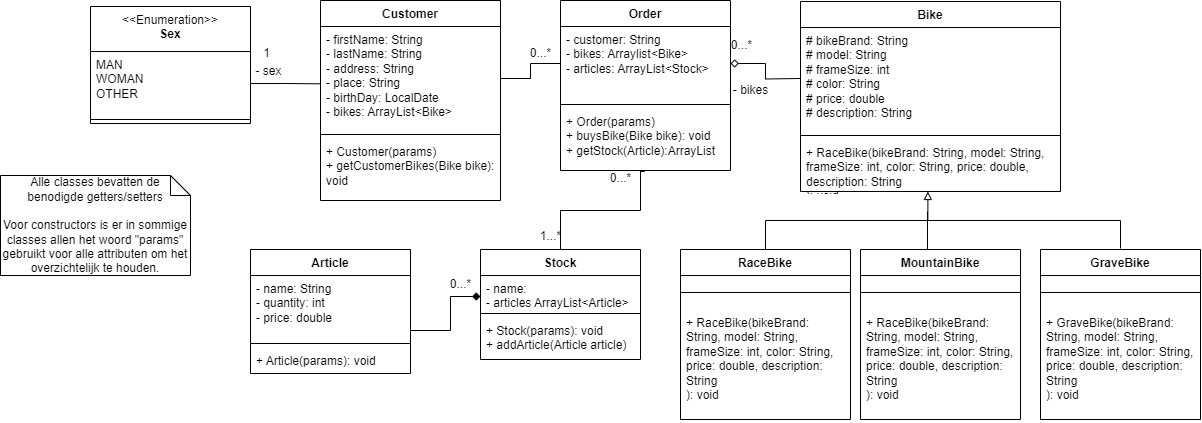

The diagram above was exported from draw.io. Its source (the exported page's mxGraphModel, read from the mxfile embedded in the PNG):
<mxGraphModel dx="1295" dy="746" grid="1" gridSize="10" guides="1" tooltips="1" connect="1" arrows="1" fold="1" page="1" pageScale="1" pageWidth="827" pageHeight="1169" math="0" shadow="0">
  <root>
    <mxCell id="0" />
    <mxCell id="1" parent="0" />
    <mxCell id="qbh5Xk6-6XTSRRCAEVsS-1" value="Customer" style="swimlane;fontStyle=1;align=center;verticalAlign=top;childLayout=stackLayout;horizontal=1;startSize=26;horizontalStack=0;resizeParent=1;resizeParentMax=0;resizeLast=0;collapsible=1;marginBottom=0;whiteSpace=wrap;html=1;" vertex="1" parent="1">
      <mxGeometry x="740" y="159" width="180" height="200" as="geometry" />
    </mxCell>
    <mxCell id="qbh5Xk6-6XTSRRCAEVsS-2" value="- firstName: String&lt;br&gt;- lastName: String&lt;br&gt;- address: String&lt;br&gt;- place: String&lt;br&gt;- birthDay: LocalDate&lt;br&gt;- bikes: ArrayList&amp;lt;Bike&amp;gt;" style="text;strokeColor=none;fillColor=none;align=left;verticalAlign=top;spacingLeft=4;spacingRight=4;overflow=hidden;rotatable=0;points=[[0,0.5],[1,0.5]];portConstraint=eastwest;whiteSpace=wrap;html=1;" vertex="1" parent="qbh5Xk6-6XTSRRCAEVsS-1">
      <mxGeometry y="26" width="180" height="104" as="geometry" />
    </mxCell>
    <mxCell id="qbh5Xk6-6XTSRRCAEVsS-3" value="" style="line;strokeWidth=1;fillColor=none;align=left;verticalAlign=middle;spacingTop=-1;spacingLeft=3;spacingRight=3;rotatable=0;labelPosition=right;points=[];portConstraint=eastwest;strokeColor=inherit;" vertex="1" parent="qbh5Xk6-6XTSRRCAEVsS-1">
      <mxGeometry y="130" width="180" height="8" as="geometry" />
    </mxCell>
    <mxCell id="qbh5Xk6-6XTSRRCAEVsS-4" value="+ Customer(params)&lt;br&gt;+ getCustomerBikes(Bike bike): void" style="text;strokeColor=none;fillColor=none;align=left;verticalAlign=top;spacingLeft=4;spacingRight=4;overflow=hidden;rotatable=0;points=[[0,0.5],[1,0.5]];portConstraint=eastwest;whiteSpace=wrap;html=1;" vertex="1" parent="qbh5Xk6-6XTSRRCAEVsS-1">
      <mxGeometry y="138" width="180" height="62" as="geometry" />
    </mxCell>
    <mxCell id="qbh5Xk6-6XTSRRCAEVsS-5" value="&lt;span style=&quot;font-weight: normal;&quot;&gt;&amp;lt;&amp;lt;Enumeration&amp;gt;&amp;gt;&lt;/span&gt;&lt;br&gt;Sex" style="swimlane;fontStyle=1;align=center;verticalAlign=top;childLayout=stackLayout;horizontal=1;startSize=45;horizontalStack=0;resizeParent=1;resizeParentMax=0;resizeLast=0;collapsible=1;marginBottom=0;whiteSpace=wrap;html=1;" vertex="1" parent="1">
      <mxGeometry x="510" y="165" width="160" height="117" as="geometry" />
    </mxCell>
    <mxCell id="qbh5Xk6-6XTSRRCAEVsS-6" value="MAN&lt;br&gt;WOMAN&lt;br&gt;OTHER" style="text;strokeColor=none;fillColor=none;align=left;verticalAlign=top;spacingLeft=4;spacingRight=4;overflow=hidden;rotatable=0;points=[[0,0.5],[1,0.5]];portConstraint=eastwest;whiteSpace=wrap;html=1;" vertex="1" parent="qbh5Xk6-6XTSRRCAEVsS-5">
      <mxGeometry y="45" width="160" height="64" as="geometry" />
    </mxCell>
    <mxCell id="qbh5Xk6-6XTSRRCAEVsS-7" value="" style="line;strokeWidth=1;fillColor=none;align=left;verticalAlign=middle;spacingTop=-1;spacingLeft=3;spacingRight=3;rotatable=0;labelPosition=right;points=[];portConstraint=eastwest;strokeColor=inherit;" vertex="1" parent="qbh5Xk6-6XTSRRCAEVsS-5">
      <mxGeometry y="109" width="160" height="8" as="geometry" />
    </mxCell>
    <mxCell id="qbh5Xk6-6XTSRRCAEVsS-9" style="edgeStyle=orthogonalEdgeStyle;rounded=0;orthogonalLoop=1;jettySize=auto;html=1;endArrow=none;endFill=0;entryX=-0.004;entryY=0.551;entryDx=0;entryDy=0;entryPerimeter=0;" edge="1" parent="1" source="qbh5Xk6-6XTSRRCAEVsS-6" target="qbh5Xk6-6XTSRRCAEVsS-2">
      <mxGeometry relative="1" as="geometry">
        <mxPoint x="758" y="232" as="targetPoint" />
      </mxGeometry>
    </mxCell>
    <mxCell id="qbh5Xk6-6XTSRRCAEVsS-10" value="1" style="text;align=center;fontStyle=0;verticalAlign=middle;spacingLeft=3;spacingRight=3;strokeColor=none;rotatable=0;points=[[0,0.5],[1,0.5]];portConstraint=eastwest;html=1;" vertex="1" parent="1">
      <mxGeometry x="666" y="199" width="40" height="26" as="geometry" />
    </mxCell>
    <mxCell id="qbh5Xk6-6XTSRRCAEVsS-11" value="- sex" style="text;align=center;fontStyle=0;verticalAlign=middle;spacingLeft=3;spacingRight=3;strokeColor=none;rotatable=0;points=[[0,0.5],[1,0.5]];portConstraint=eastwest;html=1;" vertex="1" parent="1">
      <mxGeometry x="668" y="217" width="40" height="26" as="geometry" />
    </mxCell>
    <mxCell id="qbh5Xk6-6XTSRRCAEVsS-13" value="Bike" style="swimlane;fontStyle=1;align=center;verticalAlign=top;childLayout=stackLayout;horizontal=1;startSize=26;horizontalStack=0;resizeParent=1;resizeParentMax=0;resizeLast=0;collapsible=1;marginBottom=0;whiteSpace=wrap;html=1;" vertex="1" parent="1">
      <mxGeometry x="1220" y="160" width="260" height="190" as="geometry" />
    </mxCell>
    <mxCell id="qbh5Xk6-6XTSRRCAEVsS-14" value="# bikeBrand: String&lt;br&gt;# model: String&lt;br&gt;# frameSize: int&lt;br&gt;# color: String&lt;br&gt;# price: double&lt;br&gt;# description: String" style="text;strokeColor=none;fillColor=none;align=left;verticalAlign=top;spacingLeft=4;spacingRight=4;overflow=hidden;rotatable=0;points=[[0,0.5],[1,0.5]];portConstraint=eastwest;whiteSpace=wrap;html=1;" vertex="1" parent="qbh5Xk6-6XTSRRCAEVsS-13">
      <mxGeometry y="26" width="260" height="104" as="geometry" />
    </mxCell>
    <mxCell id="qbh5Xk6-6XTSRRCAEVsS-15" value="" style="line;strokeWidth=1;fillColor=none;align=left;verticalAlign=middle;spacingTop=-1;spacingLeft=3;spacingRight=3;rotatable=0;labelPosition=right;points=[];portConstraint=eastwest;strokeColor=inherit;" vertex="1" parent="qbh5Xk6-6XTSRRCAEVsS-13">
      <mxGeometry y="130" width="260" height="8" as="geometry" />
    </mxCell>
    <mxCell id="qbh5Xk6-6XTSRRCAEVsS-16" value="+ RaceBike(bikeBrand: String, model: String, frameSize: int, color: String, price: double, description: String&lt;br style=&quot;border-color: var(--border-color);&quot;&gt;): void&lt;br&gt;+ getDescription(): String&lt;br&gt;+ hasSuspension(): boolean" style="text;strokeColor=none;fillColor=none;align=left;verticalAlign=top;spacingLeft=4;spacingRight=4;overflow=hidden;rotatable=0;points=[[0,0.5],[1,0.5]];portConstraint=eastwest;whiteSpace=wrap;html=1;" vertex="1" parent="qbh5Xk6-6XTSRRCAEVsS-13">
      <mxGeometry y="138" width="260" height="52" as="geometry" />
    </mxCell>
    <mxCell id="qbh5Xk6-6XTSRRCAEVsS-21" value="Stock" style="swimlane;fontStyle=1;align=center;verticalAlign=top;childLayout=stackLayout;horizontal=1;startSize=26;horizontalStack=0;resizeParent=1;resizeParentMax=0;resizeLast=0;collapsible=1;marginBottom=0;whiteSpace=wrap;html=1;" vertex="1" parent="1">
      <mxGeometry x="900" y="408" width="160" height="110" as="geometry" />
    </mxCell>
    <mxCell id="qbh5Xk6-6XTSRRCAEVsS-22" value="- name:&amp;nbsp;&lt;br&gt;- articles ArrayList&amp;lt;Article&amp;gt;" style="text;strokeColor=none;fillColor=none;align=left;verticalAlign=top;spacingLeft=4;spacingRight=4;overflow=hidden;rotatable=0;points=[[0,0.5],[1,0.5]];portConstraint=eastwest;whiteSpace=wrap;html=1;" vertex="1" parent="qbh5Xk6-6XTSRRCAEVsS-21">
      <mxGeometry y="26" width="160" height="34" as="geometry" />
    </mxCell>
    <mxCell id="qbh5Xk6-6XTSRRCAEVsS-56" style="edgeStyle=orthogonalEdgeStyle;rounded=0;orthogonalLoop=1;jettySize=auto;html=1;entryX=0.5;entryY=1;entryDx=0;entryDy=0;endArrow=diamond;endFill=1;exitX=1;exitY=0.5;exitDx=0;exitDy=0;" edge="1" parent="qbh5Xk6-6XTSRRCAEVsS-21" source="qbh5Xk6-6XTSRRCAEVsS-26">
      <mxGeometry relative="1" as="geometry">
        <mxPoint x="-180.02999999999997" y="81" as="sourcePoint" />
        <mxPoint x="-0.029999999999972715" y="47" as="targetPoint" />
        <Array as="points">
          <mxPoint x="-70" y="81" />
          <mxPoint x="-30" y="81" />
          <mxPoint x="-30" y="47" />
        </Array>
      </mxGeometry>
    </mxCell>
    <mxCell id="qbh5Xk6-6XTSRRCAEVsS-23" value="" style="line;strokeWidth=1;fillColor=none;align=left;verticalAlign=middle;spacingTop=-1;spacingLeft=3;spacingRight=3;rotatable=0;labelPosition=right;points=[];portConstraint=eastwest;strokeColor=inherit;" vertex="1" parent="qbh5Xk6-6XTSRRCAEVsS-21">
      <mxGeometry y="60" width="160" height="8" as="geometry" />
    </mxCell>
    <mxCell id="qbh5Xk6-6XTSRRCAEVsS-24" value="+ Stock(params): void&lt;br&gt;+ addArticle(Article article)" style="text;strokeColor=none;fillColor=none;align=left;verticalAlign=top;spacingLeft=4;spacingRight=4;overflow=hidden;rotatable=0;points=[[0,0.5],[1,0.5]];portConstraint=eastwest;whiteSpace=wrap;html=1;" vertex="1" parent="qbh5Xk6-6XTSRRCAEVsS-21">
      <mxGeometry y="68" width="160" height="42" as="geometry" />
    </mxCell>
    <mxCell id="qbh5Xk6-6XTSRRCAEVsS-25" value="Article" style="swimlane;fontStyle=1;align=center;verticalAlign=top;childLayout=stackLayout;horizontal=1;startSize=26;horizontalStack=0;resizeParent=1;resizeParentMax=0;resizeLast=0;collapsible=1;marginBottom=0;whiteSpace=wrap;html=1;" vertex="1" parent="1">
      <mxGeometry x="670" y="408" width="160" height="124" as="geometry" />
    </mxCell>
    <mxCell id="qbh5Xk6-6XTSRRCAEVsS-26" value="- name: String&lt;br&gt;- quantity: int&lt;br&gt;- price: double" style="text;strokeColor=none;fillColor=none;align=left;verticalAlign=top;spacingLeft=4;spacingRight=4;overflow=hidden;rotatable=0;points=[[0,0.5],[1,0.5]];portConstraint=eastwest;whiteSpace=wrap;html=1;" vertex="1" parent="qbh5Xk6-6XTSRRCAEVsS-25">
      <mxGeometry y="26" width="160" height="64" as="geometry" />
    </mxCell>
    <mxCell id="qbh5Xk6-6XTSRRCAEVsS-27" value="" style="line;strokeWidth=1;fillColor=none;align=left;verticalAlign=middle;spacingTop=-1;spacingLeft=3;spacingRight=3;rotatable=0;labelPosition=right;points=[];portConstraint=eastwest;strokeColor=inherit;" vertex="1" parent="qbh5Xk6-6XTSRRCAEVsS-25">
      <mxGeometry y="90" width="160" height="8" as="geometry" />
    </mxCell>
    <mxCell id="qbh5Xk6-6XTSRRCAEVsS-28" value="+ Article(params): void" style="text;strokeColor=none;fillColor=none;align=left;verticalAlign=top;spacingLeft=4;spacingRight=4;overflow=hidden;rotatable=0;points=[[0,0.5],[1,0.5]];portConstraint=eastwest;whiteSpace=wrap;html=1;" vertex="1" parent="qbh5Xk6-6XTSRRCAEVsS-25">
      <mxGeometry y="98" width="160" height="26" as="geometry" />
    </mxCell>
    <mxCell id="qbh5Xk6-6XTSRRCAEVsS-35" value="RaceBike" style="swimlane;fontStyle=1;align=center;verticalAlign=top;childLayout=stackLayout;horizontal=1;startSize=26;horizontalStack=0;resizeParent=1;resizeParentMax=0;resizeLast=0;collapsible=1;marginBottom=0;whiteSpace=wrap;html=1;" vertex="1" parent="1">
      <mxGeometry x="1100" y="408" width="170" height="170" as="geometry" />
    </mxCell>
    <mxCell id="qbh5Xk6-6XTSRRCAEVsS-37" value="" style="line;strokeWidth=1;fillColor=none;align=left;verticalAlign=middle;spacingTop=-1;spacingLeft=3;spacingRight=3;rotatable=0;labelPosition=right;points=[];portConstraint=eastwest;strokeColor=inherit;" vertex="1" parent="qbh5Xk6-6XTSRRCAEVsS-35">
      <mxGeometry y="26" width="170" height="34" as="geometry" />
    </mxCell>
    <mxCell id="qbh5Xk6-6XTSRRCAEVsS-38" value="+ RaceBike(bikeBrand: String, model: String, frameSize: int, color: String, price: double, description: String&lt;br&gt;): void" style="text;strokeColor=none;fillColor=none;align=left;verticalAlign=top;spacingLeft=4;spacingRight=4;overflow=hidden;rotatable=0;points=[[0,0.5],[1,0.5]];portConstraint=eastwest;whiteSpace=wrap;html=1;" vertex="1" parent="qbh5Xk6-6XTSRRCAEVsS-35">
      <mxGeometry y="60" width="170" height="110" as="geometry" />
    </mxCell>
    <mxCell id="qbh5Xk6-6XTSRRCAEVsS-51" style="edgeStyle=orthogonalEdgeStyle;rounded=0;orthogonalLoop=1;jettySize=auto;html=1;endArrow=none;endFill=0;" edge="1" parent="1">
      <mxGeometry relative="1" as="geometry">
        <mxPoint x="1346.98" y="369.96" as="targetPoint" />
        <mxPoint x="1345.000408163265" y="407.96" as="sourcePoint" />
      </mxGeometry>
    </mxCell>
    <mxCell id="qbh5Xk6-6XTSRRCAEVsS-39" value="MountainBike" style="swimlane;fontStyle=1;align=center;verticalAlign=top;childLayout=stackLayout;horizontal=1;startSize=26;horizontalStack=0;resizeParent=1;resizeParentMax=0;resizeLast=0;collapsible=1;marginBottom=0;whiteSpace=wrap;html=1;" vertex="1" parent="1">
      <mxGeometry x="1280" y="408" width="160" height="170" as="geometry" />
    </mxCell>
    <mxCell id="qbh5Xk6-6XTSRRCAEVsS-41" value="" style="line;strokeWidth=1;fillColor=none;align=left;verticalAlign=middle;spacingTop=-1;spacingLeft=3;spacingRight=3;rotatable=0;labelPosition=right;points=[];portConstraint=eastwest;strokeColor=inherit;" vertex="1" parent="qbh5Xk6-6XTSRRCAEVsS-39">
      <mxGeometry y="26" width="160" height="34" as="geometry" />
    </mxCell>
    <mxCell id="qbh5Xk6-6XTSRRCAEVsS-42" value="+ RaceBike(bikeBrand: String, model: String, frameSize: int, color: String, price: double, description: String&lt;br style=&quot;border-color: var(--border-color);&quot;&gt;): void" style="text;strokeColor=none;fillColor=none;align=left;verticalAlign=top;spacingLeft=4;spacingRight=4;overflow=hidden;rotatable=0;points=[[0,0.5],[1,0.5]];portConstraint=eastwest;whiteSpace=wrap;html=1;" vertex="1" parent="qbh5Xk6-6XTSRRCAEVsS-39">
      <mxGeometry y="60" width="160" height="110" as="geometry" />
    </mxCell>
    <mxCell id="qbh5Xk6-6XTSRRCAEVsS-53" style="edgeStyle=orthogonalEdgeStyle;rounded=0;orthogonalLoop=1;jettySize=auto;html=1;exitX=0.5;exitY=0;exitDx=0;exitDy=0;endArrow=none;endFill=0;" edge="1" parent="1">
      <mxGeometry relative="1" as="geometry">
        <mxPoint x="1340" y="379" as="targetPoint" />
        <mxPoint x="1539.9999999999998" y="406.99999999999994" as="sourcePoint" />
        <Array as="points">
          <mxPoint x="1540" y="379" />
        </Array>
      </mxGeometry>
    </mxCell>
    <mxCell id="qbh5Xk6-6XTSRRCAEVsS-46" value="GraveBike" style="swimlane;fontStyle=1;align=center;verticalAlign=top;childLayout=stackLayout;horizontal=1;startSize=26;horizontalStack=0;resizeParent=1;resizeParentMax=0;resizeLast=0;collapsible=1;marginBottom=0;whiteSpace=wrap;html=1;" vertex="1" parent="1">
      <mxGeometry x="1460" y="408" width="160" height="170" as="geometry" />
    </mxCell>
    <mxCell id="qbh5Xk6-6XTSRRCAEVsS-47" value="" style="line;strokeWidth=1;fillColor=none;align=left;verticalAlign=middle;spacingTop=-1;spacingLeft=3;spacingRight=3;rotatable=0;labelPosition=right;points=[];portConstraint=eastwest;strokeColor=inherit;" vertex="1" parent="qbh5Xk6-6XTSRRCAEVsS-46">
      <mxGeometry y="26" width="160" height="34" as="geometry" />
    </mxCell>
    <mxCell id="qbh5Xk6-6XTSRRCAEVsS-48" value="+ GraveBike(bikeBrand: String, model: String, frameSize: int, color: String, price: double, description: String&lt;br style=&quot;border-color: var(--border-color);&quot;&gt;): void" style="text;strokeColor=none;fillColor=none;align=left;verticalAlign=top;spacingLeft=4;spacingRight=4;overflow=hidden;rotatable=0;points=[[0,0.5],[1,0.5]];portConstraint=eastwest;whiteSpace=wrap;html=1;" vertex="1" parent="qbh5Xk6-6XTSRRCAEVsS-46">
      <mxGeometry y="60" width="160" height="110" as="geometry" />
    </mxCell>
    <mxCell id="qbh5Xk6-6XTSRRCAEVsS-50" style="edgeStyle=orthogonalEdgeStyle;rounded=0;orthogonalLoop=1;jettySize=auto;html=1;entryX=0.49;entryY=1;entryDx=0;entryDy=0;entryPerimeter=0;endArrow=block;endFill=0;" edge="1" parent="1" source="qbh5Xk6-6XTSRRCAEVsS-35" target="qbh5Xk6-6XTSRRCAEVsS-16">
      <mxGeometry relative="1" as="geometry" />
    </mxCell>
    <mxCell id="qbh5Xk6-6XTSRRCAEVsS-58" value="Order" style="swimlane;fontStyle=1;align=center;verticalAlign=top;childLayout=stackLayout;horizontal=1;startSize=26;horizontalStack=0;resizeParent=1;resizeParentMax=0;resizeLast=0;collapsible=1;marginBottom=0;whiteSpace=wrap;html=1;" vertex="1" parent="1">
      <mxGeometry x="980" y="159" width="170" height="170" as="geometry" />
    </mxCell>
    <mxCell id="qbh5Xk6-6XTSRRCAEVsS-59" value="- customer: String&lt;br&gt;- bikes: Arraylist&amp;lt;Bike&amp;gt;&lt;br&gt;- articles: ArrayList&amp;lt;Stock&amp;gt;" style="text;strokeColor=none;fillColor=none;align=left;verticalAlign=top;spacingLeft=4;spacingRight=4;overflow=hidden;rotatable=0;points=[[0,0.5],[1,0.5]];portConstraint=eastwest;whiteSpace=wrap;html=1;" vertex="1" parent="qbh5Xk6-6XTSRRCAEVsS-58">
      <mxGeometry y="26" width="170" height="74" as="geometry" />
    </mxCell>
    <mxCell id="qbh5Xk6-6XTSRRCAEVsS-60" value="" style="line;strokeWidth=1;fillColor=none;align=left;verticalAlign=middle;spacingTop=-1;spacingLeft=3;spacingRight=3;rotatable=0;labelPosition=right;points=[];portConstraint=eastwest;strokeColor=inherit;" vertex="1" parent="qbh5Xk6-6XTSRRCAEVsS-58">
      <mxGeometry y="100" width="170" height="8" as="geometry" />
    </mxCell>
    <mxCell id="qbh5Xk6-6XTSRRCAEVsS-61" value="+ Order(params)&lt;br&gt;+ buysBike(Bike bike): void&lt;br&gt;+ getStock(Article):ArrayList" style="text;strokeColor=none;fillColor=none;align=left;verticalAlign=top;spacingLeft=4;spacingRight=4;overflow=hidden;rotatable=0;points=[[0,0.5],[1,0.5]];portConstraint=eastwest;whiteSpace=wrap;html=1;" vertex="1" parent="qbh5Xk6-6XTSRRCAEVsS-58">
      <mxGeometry y="108" width="170" height="62" as="geometry" />
    </mxCell>
    <mxCell id="qbh5Xk6-6XTSRRCAEVsS-62" style="edgeStyle=orthogonalEdgeStyle;rounded=0;orthogonalLoop=1;jettySize=auto;html=1;endArrow=diamond;endFill=0;" edge="1" parent="1" target="qbh5Xk6-6XTSRRCAEVsS-59">
      <mxGeometry relative="1" as="geometry">
        <mxPoint x="1220" y="237" as="sourcePoint" />
      </mxGeometry>
    </mxCell>
    <mxCell id="qbh5Xk6-6XTSRRCAEVsS-63" value="- bikes" style="text;align=center;fontStyle=0;verticalAlign=middle;spacingLeft=3;spacingRight=3;strokeColor=none;rotatable=0;points=[[0,0.5],[1,0.5]];portConstraint=eastwest;html=1;" vertex="1" parent="1">
      <mxGeometry x="1150" y="236" width="40" height="26" as="geometry" />
    </mxCell>
    <mxCell id="qbh5Xk6-6XTSRRCAEVsS-65" style="edgeStyle=orthogonalEdgeStyle;rounded=0;orthogonalLoop=1;jettySize=auto;html=1;entryX=0;entryY=0.5;entryDx=0;entryDy=0;endArrow=none;endFill=0;" edge="1" parent="1" source="qbh5Xk6-6XTSRRCAEVsS-2" target="qbh5Xk6-6XTSRRCAEVsS-59">
      <mxGeometry relative="1" as="geometry" />
    </mxCell>
    <mxCell id="qbh5Xk6-6XTSRRCAEVsS-66" style="edgeStyle=orthogonalEdgeStyle;rounded=0;orthogonalLoop=1;jettySize=auto;html=1;endArrow=none;endFill=0;" edge="1" parent="1" source="qbh5Xk6-6XTSRRCAEVsS-21">
      <mxGeometry relative="1" as="geometry">
        <mxPoint x="1060" y="330" as="targetPoint" />
        <Array as="points">
          <mxPoint x="980" y="369" />
          <mxPoint x="1060" y="369" />
          <mxPoint x="1060" y="330" />
          <mxPoint x="1064" y="330" />
        </Array>
      </mxGeometry>
    </mxCell>
    <mxCell id="qbh5Xk6-6XTSRRCAEVsS-67" value="1...*" style="text;align=center;fontStyle=0;verticalAlign=middle;spacingLeft=3;spacingRight=3;strokeColor=none;rotatable=0;points=[[0,0.5],[1,0.5]];portConstraint=eastwest;html=1;" vertex="1" parent="1">
      <mxGeometry x="950" y="382" width="40" height="26" as="geometry" />
    </mxCell>
    <mxCell id="qbh5Xk6-6XTSRRCAEVsS-68" value="0...*" style="text;align=center;fontStyle=0;verticalAlign=middle;spacingLeft=3;spacingRight=3;strokeColor=none;rotatable=0;points=[[0,0.5],[1,0.5]];portConstraint=eastwest;html=1;" vertex="1" parent="1">
      <mxGeometry x="1020" y="324" width="40" height="26" as="geometry" />
    </mxCell>
    <mxCell id="qbh5Xk6-6XTSRRCAEVsS-69" value="0...*" style="text;align=center;fontStyle=0;verticalAlign=middle;spacingLeft=3;spacingRight=3;strokeColor=none;rotatable=0;points=[[0,0.5],[1,0.5]];portConstraint=eastwest;html=1;" vertex="1" parent="1">
      <mxGeometry x="940" y="199" width="40" height="26" as="geometry" />
    </mxCell>
    <mxCell id="qbh5Xk6-6XTSRRCAEVsS-70" value="0...*" style="text;align=center;fontStyle=0;verticalAlign=middle;spacingLeft=3;spacingRight=3;strokeColor=none;rotatable=0;points=[[0,0.5],[1,0.5]];portConstraint=eastwest;html=1;" vertex="1" parent="1">
      <mxGeometry x="860" y="430" width="40" height="26" as="geometry" />
    </mxCell>
    <mxCell id="qbh5Xk6-6XTSRRCAEVsS-72" value="0...*" style="text;align=center;fontStyle=0;verticalAlign=middle;spacingLeft=3;spacingRight=3;strokeColor=none;rotatable=0;points=[[0,0.5],[1,0.5]];portConstraint=eastwest;html=1;" vertex="1" parent="1">
      <mxGeometry x="1141" y="191" width="40" height="26" as="geometry" />
    </mxCell>
    <mxCell id="qbh5Xk6-6XTSRRCAEVsS-73" value="Alle classes bevatten de benodigde getters/setters&lt;br&gt;&lt;br&gt;Voor constructors is er in sommige classes allen het woord &quot;params&quot; gebruikt voor alle attributen om het overzichtelijk te houden." style="shape=note;size=20;whiteSpace=wrap;html=1;" vertex="1" parent="1">
      <mxGeometry x="420" y="334" width="190" height="100" as="geometry" />
    </mxCell>
  </root>
</mxGraphModel>